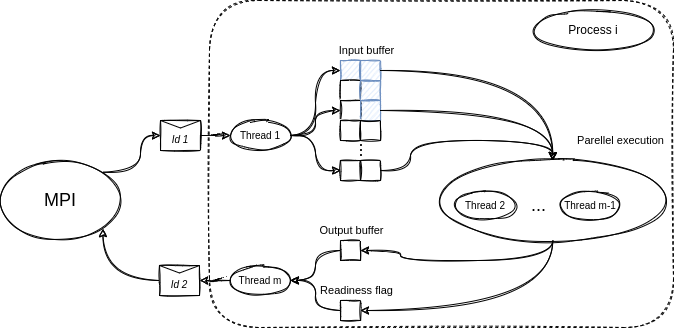

The diagram above was exported from draw.io. Its source (the exported page's mxGraphModel, read from the mxfile embedded in the PNG):
<mxGraphModel dx="1662" dy="2083" grid="1" gridSize="10" guides="1" tooltips="1" connect="1" arrows="1" fold="1" page="1" pageScale="1" pageWidth="850" pageHeight="1100" math="0" shadow="0">
  <root>
    <mxCell id="0" />
    <mxCell id="1" parent="0" />
    <mxCell id="2" value="Process i" style="ellipse;whiteSpace=wrap;html=1;rounded=0;shadow=0;glass=0;sketch=1;" vertex="1" parent="1">
      <mxGeometry x="1010" y="620" width="120" height="40" as="geometry" />
    </mxCell>
    <mxCell id="3" value="&lt;font style=&quot;font-size: 18px;&quot;&gt;MPI&lt;/font&gt;" style="ellipse;whiteSpace=wrap;html=1;rounded=0;shadow=0;glass=0;sketch=1;" vertex="1" parent="1">
      <mxGeometry x="477" y="770" width="120" height="80" as="geometry" />
    </mxCell>
    <mxCell id="4" value="Id 1" style="group" vertex="1" connectable="0" parent="1">
      <mxGeometry x="637" y="730" width="50" height="30" as="geometry" />
    </mxCell>
    <mxCell id="5" value="" style="rounded=0;whiteSpace=wrap;html=1;glass=0;shadow=0;sketch=1;" vertex="1" parent="4">
      <mxGeometry width="40" height="30" as="geometry" />
    </mxCell>
    <mxCell id="6" value="" style="endArrow=none;html=1;rounded=0;exitX=0;exitY=0;exitDx=0;exitDy=0;" edge="1" parent="4" source="5">
      <mxGeometry width="50" height="50" relative="1" as="geometry">
        <mxPoint x="240" y="37.5" as="sourcePoint" />
        <mxPoint x="20" y="7.5" as="targetPoint" />
      </mxGeometry>
    </mxCell>
    <mxCell id="7" value="" style="endArrow=none;html=1;rounded=0;entryX=1;entryY=0;entryDx=0;entryDy=0;" edge="1" parent="4" target="5">
      <mxGeometry width="50" height="50" relative="1" as="geometry">
        <mxPoint x="20" y="7.5" as="sourcePoint" />
        <mxPoint x="73.33333333333333" as="targetPoint" />
      </mxGeometry>
    </mxCell>
    <mxCell id="8" value="&lt;font style=&quot;font-size: 10px;&quot;&gt;&lt;i&gt;Id 1&lt;/i&gt;&lt;/font&gt;" style="text;html=1;strokeColor=none;fillColor=none;align=center;verticalAlign=middle;whiteSpace=wrap;rounded=0;shadow=0;glass=0;sketch=1;fontSize=24;" vertex="1" parent="4">
      <mxGeometry width="40" height="30" as="geometry" />
    </mxCell>
    <mxCell id="9" style="edgeStyle=orthogonalEdgeStyle;curved=1;rounded=0;sketch=1;orthogonalLoop=1;jettySize=auto;html=1;entryX=0;entryY=0.5;entryDx=0;entryDy=0;exitX=1;exitY=0;exitDx=0;exitDy=0;" edge="1" source="3" target="8" parent="1">
      <mxGeometry relative="1" as="geometry" />
    </mxCell>
    <mxCell id="10" value="Id 1" style="group" vertex="1" connectable="0" parent="1">
      <mxGeometry x="636" y="875" width="50" height="30" as="geometry" />
    </mxCell>
    <mxCell id="11" value="" style="rounded=0;whiteSpace=wrap;html=1;glass=0;shadow=0;sketch=1;" vertex="1" parent="10">
      <mxGeometry width="40" height="30" as="geometry" />
    </mxCell>
    <mxCell id="12" value="" style="endArrow=none;html=1;rounded=0;exitX=0;exitY=0;exitDx=0;exitDy=0;" edge="1" parent="10" source="11">
      <mxGeometry width="50" height="50" relative="1" as="geometry">
        <mxPoint x="240" y="37.5" as="sourcePoint" />
        <mxPoint x="20" y="7.5" as="targetPoint" />
      </mxGeometry>
    </mxCell>
    <mxCell id="13" value="" style="endArrow=none;html=1;rounded=0;entryX=1;entryY=0;entryDx=0;entryDy=0;" edge="1" parent="10" target="11">
      <mxGeometry width="50" height="50" relative="1" as="geometry">
        <mxPoint x="20" y="7.5" as="sourcePoint" />
        <mxPoint x="73.33333333333333" as="targetPoint" />
      </mxGeometry>
    </mxCell>
    <mxCell id="14" value="&lt;font style=&quot;font-size: 10px;&quot;&gt;&lt;i&gt;Id 2&lt;/i&gt;&lt;/font&gt;" style="text;html=1;strokeColor=none;fillColor=none;align=center;verticalAlign=middle;whiteSpace=wrap;rounded=0;shadow=0;glass=0;sketch=1;fontSize=24;" vertex="1" parent="10">
      <mxGeometry width="40" height="30" as="geometry" />
    </mxCell>
    <mxCell id="15" style="edgeStyle=orthogonalEdgeStyle;rounded=0;orthogonalLoop=1;jettySize=auto;html=1;entryX=1;entryY=1;entryDx=0;entryDy=0;curved=1;sketch=1;" edge="1" source="14" target="3" parent="1">
      <mxGeometry relative="1" as="geometry" />
    </mxCell>
    <mxCell id="16" value="" style="rounded=0;whiteSpace=wrap;html=1;sketch=1;fillColor=#dae8fc;strokeColor=#6c8ebf;" vertex="1" parent="1">
      <mxGeometry x="817" y="670" width="20" height="20" as="geometry" />
    </mxCell>
    <mxCell id="17" value="" style="rounded=0;whiteSpace=wrap;html=1;sketch=1;fillColor=#dae8fc;strokeColor=#6c8ebf;" vertex="1" parent="1">
      <mxGeometry x="837" y="670" width="20" height="20" as="geometry" />
    </mxCell>
    <mxCell id="18" style="edgeStyle=orthogonalEdgeStyle;curved=1;rounded=0;sketch=1;orthogonalLoop=1;jettySize=auto;html=1;entryX=0;entryY=0.5;entryDx=0;entryDy=0;fontSize=18;" edge="1" source="19" target="16" parent="1">
      <mxGeometry relative="1" as="geometry" />
    </mxCell>
    <mxCell id="19" value="Thread 1" style="ellipse;whiteSpace=wrap;html=1;sketch=1;fontSize=10;" vertex="1" parent="1">
      <mxGeometry x="707" y="730" width="60" height="30" as="geometry" />
    </mxCell>
    <mxCell id="20" style="edgeStyle=orthogonalEdgeStyle;curved=1;rounded=0;sketch=1;orthogonalLoop=1;jettySize=auto;html=1;entryX=0;entryY=0.5;entryDx=0;entryDy=0;" edge="1" source="8" target="19" parent="1">
      <mxGeometry relative="1" as="geometry" />
    </mxCell>
    <mxCell id="21" value="" style="rounded=0;whiteSpace=wrap;html=1;sketch=1;" vertex="1" parent="1">
      <mxGeometry x="817" y="690" width="20" height="20" as="geometry" />
    </mxCell>
    <mxCell id="22" value="" style="rounded=0;whiteSpace=wrap;html=1;sketch=1;fillColor=#dae8fc;strokeColor=#6c8ebf;" vertex="1" parent="1">
      <mxGeometry x="837" y="690" width="20" height="20" as="geometry" />
    </mxCell>
    <mxCell id="23" value="" style="rounded=0;whiteSpace=wrap;html=1;sketch=1;" vertex="1" parent="1">
      <mxGeometry x="817" y="710" width="20" height="20" as="geometry" />
    </mxCell>
    <mxCell id="24" style="edgeStyle=orthogonalEdgeStyle;curved=1;rounded=0;sketch=1;orthogonalLoop=1;jettySize=auto;html=1;entryX=0;entryY=0.5;entryDx=0;entryDy=0;fontSize=18;" edge="1" source="19" target="23" parent="1">
      <mxGeometry relative="1" as="geometry" />
    </mxCell>
    <mxCell id="25" value="" style="rounded=0;whiteSpace=wrap;html=1;sketch=1;fillColor=#dae8fc;strokeColor=#6c8ebf;" vertex="1" parent="1">
      <mxGeometry x="837" y="710" width="20" height="20" as="geometry" />
    </mxCell>
    <mxCell id="26" value="" style="rounded=0;whiteSpace=wrap;html=1;sketch=1;" vertex="1" parent="1">
      <mxGeometry x="817" y="730" width="20" height="20" as="geometry" />
    </mxCell>
    <mxCell id="27" value="" style="rounded=0;whiteSpace=wrap;html=1;sketch=1;" vertex="1" parent="1">
      <mxGeometry x="837" y="730" width="20" height="20" as="geometry" />
    </mxCell>
    <mxCell id="28" value="" style="rounded=0;whiteSpace=wrap;html=1;sketch=1;" vertex="1" parent="1">
      <mxGeometry x="817" y="770" width="20" height="20" as="geometry" />
    </mxCell>
    <mxCell id="29" style="edgeStyle=orthogonalEdgeStyle;curved=1;rounded=0;sketch=1;orthogonalLoop=1;jettySize=auto;html=1;entryX=0;entryY=0.5;entryDx=0;entryDy=0;fontSize=18;" edge="1" source="19" target="28" parent="1">
      <mxGeometry relative="1" as="geometry" />
    </mxCell>
    <mxCell id="30" value="" style="rounded=0;whiteSpace=wrap;html=1;sketch=1;" vertex="1" parent="1">
      <mxGeometry x="837" y="770" width="20" height="20" as="geometry" />
    </mxCell>
    <mxCell id="31" value="..." style="text;html=1;strokeColor=none;fillColor=none;align=center;verticalAlign=middle;whiteSpace=wrap;rounded=0;shadow=0;glass=0;sketch=1;rotation=90;fontSize=18;" vertex="1" parent="1">
      <mxGeometry x="830" y="750" width="25" height="20" as="geometry" />
    </mxCell>
    <mxCell id="32" value="Input buffer" style="text;html=1;align=center;verticalAlign=middle;resizable=0;points=[];autosize=1;strokeColor=none;fillColor=none;fontSize=11;" vertex="1" parent="1">
      <mxGeometry x="807.5" y="650" width="70" height="20" as="geometry" />
    </mxCell>
    <mxCell id="33" value="Thread 2" style="ellipse;whiteSpace=wrap;html=1;sketch=1;fontSize=10;" vertex="1" parent="1">
      <mxGeometry x="932" y="800" width="60" height="30" as="geometry" />
    </mxCell>
    <mxCell id="34" value="..." style="text;html=1;strokeColor=none;fillColor=none;align=center;verticalAlign=middle;whiteSpace=wrap;rounded=0;shadow=0;glass=0;sketch=1;rotation=0;fontSize=18;" vertex="1" parent="1">
      <mxGeometry x="1002.5" y="805" width="25" height="20" as="geometry" />
    </mxCell>
    <mxCell id="35" value="Thread m-1" style="ellipse;whiteSpace=wrap;html=1;sketch=1;fontSize=10;" vertex="1" parent="1">
      <mxGeometry x="1036.5" y="800" width="60" height="30" as="geometry" />
    </mxCell>
    <mxCell id="36" value="" style="rounded=0;whiteSpace=wrap;html=1;sketch=1;" vertex="1" parent="1">
      <mxGeometry x="817" y="850" width="20" height="20" as="geometry" />
    </mxCell>
    <mxCell id="37" value="" style="rounded=0;whiteSpace=wrap;html=1;sketch=1;" vertex="1" parent="1">
      <mxGeometry x="817" y="910" width="20" height="20" as="geometry" />
    </mxCell>
    <mxCell id="38" value="Output buffer" style="text;html=1;align=center;verticalAlign=middle;resizable=0;points=[];autosize=1;strokeColor=none;fillColor=none;fontSize=11;" vertex="1" parent="1">
      <mxGeometry x="787.5" y="830" width="80" height="20" as="geometry" />
    </mxCell>
    <mxCell id="39" value="Readiness flag" style="text;html=1;align=center;verticalAlign=middle;resizable=0;points=[];autosize=1;strokeColor=none;fillColor=none;fontSize=11;" vertex="1" parent="1">
      <mxGeometry x="787.5" y="890" width="90" height="20" as="geometry" />
    </mxCell>
    <mxCell id="40" style="edgeStyle=orthogonalEdgeStyle;curved=1;rounded=0;sketch=1;orthogonalLoop=1;jettySize=auto;html=1;entryX=1;entryY=0.5;entryDx=0;entryDy=0;fontSize=10;exitX=0.5;exitY=1;exitDx=0;exitDy=0;" edge="1" source="42" target="36" parent="1">
      <mxGeometry relative="1" as="geometry" />
    </mxCell>
    <mxCell id="41" style="edgeStyle=orthogonalEdgeStyle;curved=1;rounded=0;sketch=1;orthogonalLoop=1;jettySize=auto;html=1;entryX=1;entryY=0.5;entryDx=0;entryDy=0;fontSize=10;exitX=0.5;exitY=1;exitDx=0;exitDy=0;" edge="1" source="42" target="37" parent="1">
      <mxGeometry relative="1" as="geometry" />
    </mxCell>
    <mxCell id="42" value="" style="ellipse;whiteSpace=wrap;html=1;sketch=1;fontSize=10;fillColor=none;" vertex="1" parent="1">
      <mxGeometry x="917" y="770" width="224.5" height="80" as="geometry" />
    </mxCell>
    <mxCell id="43" style="edgeStyle=orthogonalEdgeStyle;curved=1;rounded=0;sketch=1;orthogonalLoop=1;jettySize=auto;html=1;entryX=0.5;entryY=0;entryDx=0;entryDy=0;fontSize=10;" edge="1" source="17" target="42" parent="1">
      <mxGeometry relative="1" as="geometry" />
    </mxCell>
    <mxCell id="44" style="edgeStyle=orthogonalEdgeStyle;curved=1;rounded=0;sketch=1;orthogonalLoop=1;jettySize=auto;html=1;fontSize=10;entryX=0.5;entryY=0;entryDx=0;entryDy=0;" edge="1" source="25" target="42" parent="1">
      <mxGeometry relative="1" as="geometry">
        <mxPoint x="440" y="100" as="targetPoint" />
      </mxGeometry>
    </mxCell>
    <mxCell id="45" style="edgeStyle=orthogonalEdgeStyle;curved=1;rounded=0;sketch=1;orthogonalLoop=1;jettySize=auto;html=1;entryX=0.5;entryY=0;entryDx=0;entryDy=0;fontSize=10;" edge="1" source="30" target="42" parent="1">
      <mxGeometry relative="1" as="geometry" />
    </mxCell>
    <mxCell id="46" value="Parellel execution" style="text;html=1;align=center;verticalAlign=middle;resizable=0;points=[];autosize=1;strokeColor=none;fillColor=none;fontSize=11;" vertex="1" parent="1">
      <mxGeometry x="1047" y="740" width="100" height="20" as="geometry" />
    </mxCell>
    <mxCell id="47" style="edgeStyle=orthogonalEdgeStyle;curved=1;rounded=0;sketch=1;orthogonalLoop=1;jettySize=auto;html=1;fontSize=10;" edge="1" source="48" target="14" parent="1">
      <mxGeometry relative="1" as="geometry" />
    </mxCell>
    <mxCell id="48" value="Thread m" style="ellipse;whiteSpace=wrap;html=1;sketch=1;fontSize=10;" vertex="1" parent="1">
      <mxGeometry x="707" y="875" width="60" height="30" as="geometry" />
    </mxCell>
    <mxCell id="49" style="edgeStyle=orthogonalEdgeStyle;curved=1;rounded=0;sketch=1;orthogonalLoop=1;jettySize=auto;html=1;entryX=1;entryY=0.5;entryDx=0;entryDy=0;fontSize=10;" edge="1" source="36" target="48" parent="1">
      <mxGeometry relative="1" as="geometry" />
    </mxCell>
    <mxCell id="50" style="edgeStyle=orthogonalEdgeStyle;curved=1;rounded=0;sketch=1;orthogonalLoop=1;jettySize=auto;html=1;entryX=1;entryY=0.5;entryDx=0;entryDy=0;fontSize=10;" edge="1" source="37" target="48" parent="1">
      <mxGeometry relative="1" as="geometry" />
    </mxCell>
    <mxCell id="51" value="" style="rounded=1;whiteSpace=wrap;html=1;sketch=1;fontSize=10;fillColor=none;strokeColor=default;dashed=1;" vertex="1" parent="1">
      <mxGeometry x="686" y="610" width="464" height="327" as="geometry" />
    </mxCell>
  </root>
</mxGraphModel>